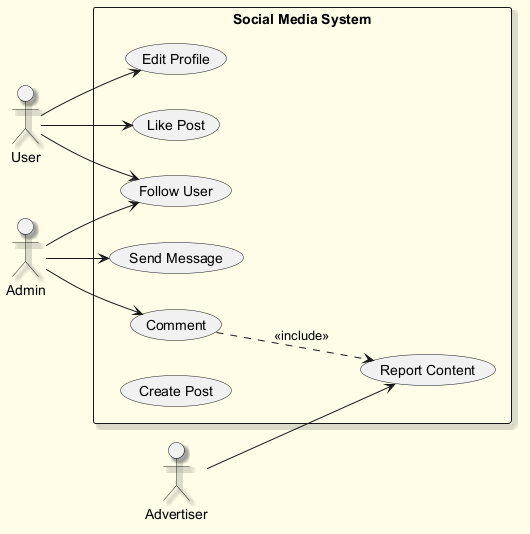

The diagram above was rendered by PlantUML. Its source (embedded in the PNG):
@startuml
skinparam backgroundColor #FFFDE7
skinparam classBackgroundColor #FFF9C4
skinparam classBorderColor #F57F17
skinparam shadowing true
left to right direction
actor "User" as User
actor "Admin" as Admin
actor "Advertiser" as Advertiser
rectangle "Social Media System" {
  usecase "Edit Profile" as UC_EditProfile
  usecase "Follow User" as UC_FollowUser
  usecase "Like Post" as UC_LikePost
  usecase "Send Message" as UC_SendMessage
  usecase "Report Content" as UC_ReportContent
  usecase "Comment" as UC_Comment
  usecase "Create Post" as UC_CreatePost
}
User --> UC_LikePost
User --> UC_FollowUser
User --> UC_EditProfile
Admin --> UC_Comment
Admin --> UC_SendMessage
Admin --> UC_FollowUser
Advertiser --> UC_ReportContent
UC_Comment ..> UC_ReportContent : <<include>>
@enduml